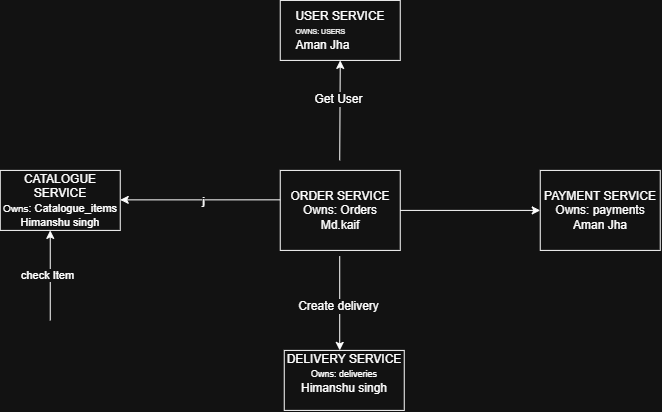

The diagram above was exported from draw.io. Its source (the exported page's mxGraphModel, read from the mxfile embedded in the PNG):
<mxGraphModel dx="1084" dy="555" grid="1" gridSize="10" guides="1" tooltips="1" connect="1" arrows="1" fold="1" page="1" pageScale="1" pageWidth="827" pageHeight="1169" math="0" shadow="0">
  <root>
    <mxCell id="0" />
    <mxCell id="1" parent="0" />
    <mxCell id="50U4dbrdEgUCzj9GlfYS-3" parent="1" style="rounded=0;whiteSpace=wrap;html=1;" value="USER SERVICE&lt;div style=&quot;text-align: left;&quot;&gt;&lt;font style=&quot;font-size: 7px;&quot;&gt;OWNS: USERS&lt;/font&gt;&lt;/div&gt;&lt;div style=&quot;text-align: left;&quot;&gt;Aman Jha&lt;/div&gt;" vertex="1">
      <mxGeometry height="60" width="120" x="350" y="70" as="geometry" />
    </mxCell>
    <mxCell id="50U4dbrdEgUCzj9GlfYS-4" parent="1" style="rounded=0;whiteSpace=wrap;html=1;" value="CATALOGUE&lt;div&gt;SERVICE&lt;/div&gt;&lt;div&gt;&lt;font style=&quot;&quot;&gt;&lt;font style=&quot;font-size: 10px;&quot;&gt;Owns&lt;/font&gt;&lt;span style=&quot;font-size: 11px;&quot;&gt;: Catalogue_items&lt;/span&gt;&lt;/font&gt;&lt;/div&gt;&lt;div&gt;&lt;font style=&quot;&quot;&gt;&lt;span style=&quot;font-size: 11px;&quot;&gt;Himanshu singh&lt;/span&gt;&lt;/font&gt;&lt;/div&gt;" vertex="1">
      <mxGeometry height="60" width="120" x="70" y="240" as="geometry" />
    </mxCell>
    <mxCell id="50U4dbrdEgUCzj9GlfYS-5" parent="1" style="rounded=0;whiteSpace=wrap;html=1;" value="ORDER SERVICE&lt;div&gt;Owns: Orders&lt;/div&gt;&lt;div&gt;Md.kaif&lt;/div&gt;" vertex="1">
      <mxGeometry height="80" width="120" x="350" y="240" as="geometry" />
    </mxCell>
    <mxCell id="50U4dbrdEgUCzj9GlfYS-6" parent="1" style="rounded=0;whiteSpace=wrap;html=1;" value="PAYMENT SERVICE&lt;div&gt;Owns: payments&lt;/div&gt;&lt;div&gt;Aman Jha&lt;/div&gt;" vertex="1">
      <mxGeometry height="80" width="120" x="610" y="240" as="geometry" />
    </mxCell>
    <mxCell id="50U4dbrdEgUCzj9GlfYS-7" parent="1" style="rounded=0;whiteSpace=wrap;html=1;" value="DELIVERY SERVICE&lt;div&gt;&lt;font style=&quot;font-size: 9px;&quot;&gt;Owns: deliveries&lt;/font&gt;&lt;/div&gt;&lt;div&gt;&lt;font style=&quot;&quot;&gt;&lt;font&gt;Himanshu singh&lt;/font&gt;&lt;br&gt;&lt;/font&gt;&lt;div&gt;&lt;br&gt;&lt;/div&gt;&lt;/div&gt;" vertex="1">
      <mxGeometry height="60" width="120" x="354" y="420" as="geometry" />
    </mxCell>
    <mxCell id="50U4dbrdEgUCzj9GlfYS-9" edge="1" parent="1" style="endArrow=classic;html=1;rounded=0;endFill=1;entryX=0.5;entryY=1;entryDx=0;entryDy=0;" target="50U4dbrdEgUCzj9GlfYS-3" value="">
      <mxGeometry height="50" relative="1" width="50" as="geometry">
        <mxPoint x="409.47" y="230" as="sourcePoint" />
        <mxPoint x="409.47" y="160" as="targetPoint" />
      </mxGeometry>
    </mxCell>
    <mxCell id="50U4dbrdEgUCzj9GlfYS-10" connectable="0" parent="50U4dbrdEgUCzj9GlfYS-9" style="edgeLabel;html=1;align=center;verticalAlign=middle;resizable=0;points=[];" value="&lt;span style=&quot;font-size: 12px;&quot;&gt;Get User&lt;/span&gt;" vertex="1">
      <mxGeometry relative="1" x="0.2198" y="2" as="geometry">
        <mxPoint as="offset" />
      </mxGeometry>
    </mxCell>
    <mxCell id="50U4dbrdEgUCzj9GlfYS-12" edge="1" parent="1" source="50U4dbrdEgUCzj9GlfYS-5" style="endArrow=classic;html=1;rounded=0;exitX=0;exitY=0.368;exitDx=0;exitDy=0;exitPerimeter=0;" value="">
      <mxGeometry height="50" relative="1" width="50" as="geometry">
        <mxPoint x="270" y="269.47" as="sourcePoint" />
        <mxPoint x="190" y="269.47" as="targetPoint" />
      </mxGeometry>
    </mxCell>
    <mxCell id="50U4dbrdEgUCzj9GlfYS-15" connectable="0" parent="50U4dbrdEgUCzj9GlfYS-12" style="edgeLabel;html=1;align=center;verticalAlign=middle;resizable=0;points=[];" value="j" vertex="1">
      <mxGeometry relative="1" x="-0.0355" y="1" as="geometry">
        <mxPoint as="offset" />
      </mxGeometry>
    </mxCell>
    <mxCell id="50U4dbrdEgUCzj9GlfYS-13" edge="1" parent="1" source="50U4dbrdEgUCzj9GlfYS-5" style="endArrow=classic;html=1;rounded=0;entryX=0;entryY=0.5;entryDx=0;entryDy=0;exitX=1;exitY=0.5;exitDx=0;exitDy=0;" target="50U4dbrdEgUCzj9GlfYS-6" value="">
      <mxGeometry height="50" relative="1" width="50" as="geometry">
        <mxPoint x="490" y="280" as="sourcePoint" />
        <mxPoint x="540" y="230" as="targetPoint" />
      </mxGeometry>
    </mxCell>
    <mxCell id="50U4dbrdEgUCzj9GlfYS-14" edge="1" parent="1" style="endArrow=classic;html=1;rounded=0;entryX=0.431;entryY=-0.022;entryDx=0;entryDy=0;entryPerimeter=0;" value="">
      <mxGeometry height="50" relative="1" width="50" as="geometry">
        <mxPoint x="409.47" y="325.65999999999997" as="sourcePoint" />
        <mxPoint x="409.47" y="420" as="targetPoint" />
      </mxGeometry>
    </mxCell>
    <mxCell id="50U4dbrdEgUCzj9GlfYS-18" connectable="0" parent="50U4dbrdEgUCzj9GlfYS-14" style="edgeLabel;html=1;align=center;verticalAlign=middle;resizable=0;points=[];" value="&lt;font style=&quot;font-size: 12px;&quot;&gt;Create delivery&lt;/font&gt;" vertex="1">
      <mxGeometry relative="1" x="0.0393" y="-2" as="geometry">
        <mxPoint as="offset" />
      </mxGeometry>
    </mxCell>
    <mxCell id="50U4dbrdEgUCzj9GlfYS-21" edge="1" parent="1" style="endArrow=classic;html=1;rounded=0;" value="">
      <mxGeometry height="50" relative="1" width="50" as="geometry">
        <mxPoint x="120" y="390" as="sourcePoint" />
        <mxPoint x="120" y="300" as="targetPoint" />
      </mxGeometry>
    </mxCell>
    <mxCell id="50U4dbrdEgUCzj9GlfYS-22" connectable="0" parent="50U4dbrdEgUCzj9GlfYS-21" style="edgeLabel;html=1;align=center;verticalAlign=middle;resizable=0;points=[];" value="check Item" vertex="1">
      <mxGeometry relative="1" x="0.0047" y="3" as="geometry">
        <mxPoint as="offset" />
      </mxGeometry>
    </mxCell>
  </root>
</mxGraphModel>